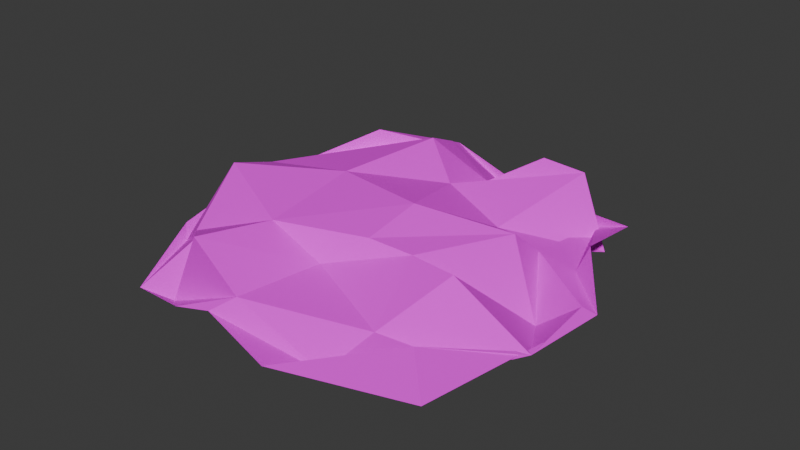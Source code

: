 # Source: rubbish.blend  (saved by Blender 5.1.30; exported with 4.5.12 LTS)
import bpy
from mathutils import Matrix  # noqa: F401  (used for matrix-valued properties, if any)

bpy.ops.wm.read_factory_settings(use_empty=True)
scene = bpy.context.scene
scene.name = 'Scene'

# ---- collections
col_collection = bpy.data.collections.new('Collection'); scene.collection.children.link(col_collection)

# ---- images (referenced by path relative to the original .blend; pixels are not part of the script)
import os
ASSET_DIR = os.environ.get("B2B_ASSET_DIR", "")  # directory of the original .blend (textures are referenced by path, not embedded)
HERE = os.path.dirname(os.path.abspath(__file__))  # packed textures are extracted next to this script under _unpacked/

def load_image(name, relpath, width, height, colorspace="sRGB"):
    """Load a texture the original file referenced (path relative to the .blend, or extracted next to this script)."""
    p = next((c for c in (os.path.join(HERE, relpath), os.path.join(ASSET_DIR, relpath)) if relpath and os.path.exists(c)), "")
    if p:
        img = bpy.data.images.load(p, check_existing=True)
        img.name = name
    else:  # same state as the original file: an image datablock whose file is absent (Cycles renders it pink)
        img = bpy.data.images.new(name, width, height)
        img.source = "FILE"
        img.filepath = "//" + (relpath or name)
    img.colorspace_settings.name = colorspace
    return img
img_rubble1_png = load_image('rubble1.png', 'rubble1.png', 1024, 1024, 'sRGB')

# ---- materials (node trees are filled in below, after node groups)
mat_material = bpy.data.materials.new('Material')
mat_material.alpha_threshold = 0.0
mat_material.use_backface_culling_lightprobe_volume = False
mat_material.roughness = 0.5
mat_material.line_color = (0.0, 0.0, 0.0, 1.0)

# ---- material node trees
mat_material.use_nodes = True; mat_material.node_tree.nodes.clear()
_N = mat_material.node_tree.nodes; _L = mat_material.node_tree.links
n0 = _N.new('ShaderNodeOutputMaterial'); n0.name = 'Material Output'; n0.location = (200, 100)
n1 = _N.new('ShaderNodeBsdfPrincipled'); n1.name = 'Principled BSDF'; n1.location = (-200, 100)
n1.inputs[2].default_value = 1.0
n2 = _N.new('ShaderNodeTexImage'); n2.name = 'Image Texture'; n2.location = (-525, 200)
n2.image = img_rubble1_png
_L.new(n1.outputs[0], n0.inputs[0])
_L.new(n2.outputs[0], n1.inputs[0])
n0.is_active_output = True

# ---- world
world_world = bpy.data.worlds.new('World'); scene.world = world_world
world_world.use_nodes = True; world_world.node_tree.nodes.clear()
_N = world_world.node_tree.nodes; _L = world_world.node_tree.links
n0 = _N.new('ShaderNodeOutputWorld'); n0.name = 'World Output'; n0.location = (200, 100)
n1 = _N.new('ShaderNodeBackground'); n1.name = 'Background'; n1.location = (-200, 100)
n1.inputs[0].default_value = (0.05088, 0.05088, 0.05088, 1.0)
_L.new(n1.outputs[0], n0.inputs[0])
n0.is_active_output = True
world_world.color = (0.05088, 0.05088, 0.05088)
world_world.sun_shadow_jitter_overblur = 0.0

# ---- meshes
me_roundcube = bpy.data.meshes.new('Roundcube')
me_roundcube.from_pydata([(1.394, 1.381, 0.06744), (0.801, 1.356, 0.1007), (0.2133, 1.693, -0.08934), (-0.9089, 2.072, -0.009772), (1.039, 1.488, -0.0783), (0.4139, 1.559, 0.3666), (-0.1943, 1.835, -0.1795), (-0.7289, 1.744, 0.1029), (-1.302, 1.304, 0.2713), (-1.786, 0.7361, -0.004126), (-1.826, -0.4286, -0.0524), (-1.753, -0.7796, -0.0719), (-1.303, 1.301, 0.1022), (-1.633, 0.6267, 0.1082), (-1.877, 0.1451, -0.003991), (-1.65, -0.883, -0.1799), (-1.317, -1.648, -0.1778), (-0.5584, -1.887, 0.0503), (-0.2189, -1.861, 0.1307), (0.515, -2.04, 0.066), (-1.171, -1.156, 0.1191), (-0.9746, -1.581, -0.2026), (-0.06383, -1.717, 0.2413), (0.7838, -1.729, -0.03391), (1.668, -1.744, 0.1067), (1.807, -0.7681, 0.08337), (1.928, -0.0149, 0.06923), (1.509, 0.5548, 0.2603), (1.296, -1.364, 0.2103), (1.859, -0.7753, 0.079), (1.808, -0.0379, 0.1031), (1.462, 0.441, 0.06582), (1.287, 1.214, -0.1428), (0.8519, 1.531, 0.3586), (-0.02429, 1.317, 0.09537), (-0.5353, 1.465, 0.3037), (-1.093, 1.086, 0.1397), (1.056, 0.5312, 0.07377), (0.6615, 0.5136, 0.1618), (0.02568, 0.6918, 0.3094), (-0.3794, 0.9615, 0.5403), (-1.292, 0.6124, 0.2256), (1.515, -0.1879, -0.1104), (1.037, 0.2001, 0.3534), (0.3415, -0.1879, 0.5463), (-0.5153, -0.03996, 0.5231), (-1.612, 0.1516, 0.2333), (1.148, -0.7361, 0.4355), (0.7087, -0.6607, 0.4111), (0.3414, -0.7278, 0.4588), (-0.4766, -0.9378, 0.4277), (-1.361, -0.522, 0.526), (1.321, -1.358, -0.0636), (0.9136, -1.328, 0.1506), (0.03575, -0.9503, 0.2225), (-0.6345, -1.597, 0.4926), (-1.107, -1.192, 0.2287)], [], [(0, 1, 5, 4), (1, 2, 6, 5), (2, 3, 7, 6), (3, 8, 12, 7), (4, 5, 33, 32), (5, 6, 34, 33), (6, 7, 35, 34), (7, 12, 36, 35), (8, 9, 13, 12), (9, 10, 14, 13), (10, 11, 15, 14), (11, 16, 20, 15), (12, 13, 41, 36), (13, 14, 46, 41), (14, 15, 51, 46), (15, 20, 56, 51), (16, 17, 21, 20), (17, 18, 22, 21), (18, 19, 23, 22), (19, 24, 28, 23), (20, 21, 55, 56), (21, 22, 54, 55), (22, 23, 53, 54), (23, 28, 52, 53), (24, 25, 29, 28), (25, 26, 30, 29), (26, 27, 31, 30), (27, 0, 4, 31), (28, 29, 47, 52), (29, 30, 42, 47), (30, 31, 37, 42), (31, 4, 32, 37), (32, 33, 38, 37), (33, 34, 39, 38), (34, 35, 40, 39), (35, 36, 41, 40), (37, 38, 43, 42), (38, 39, 44, 43), (39, 40, 45, 44), (40, 41, 46, 45), (42, 43, 48, 47), (43, 44, 49, 48), (44, 45, 50, 49), (45, 46, 51, 50), (47, 48, 53, 52), (48, 49, 54, 53), (49, 50, 55, 54), (50, 51, 56, 55)])
_uv = me_roundcube.uv_layers.new(name='UVMap')
_uv.uv.foreach_set('vector', [0.8023, 0.7825, 0.6721, 0.7848, 0.5869, 0.883, 0.7219, 0.772, 0.6721, 0.7848, 0.541, 0.8096, 0.4529, 0.8176, 0.5869, 0.883, 0.541, 0.8096, 0.3, 0.8989, 0.3364, 0.861, 0.4529, 0.8176, 0.3, 0.8989, 0.2059, 0.8119, 0.2072, 0.7742, 0.3364, 0.861, 0.7219, 0.772, 0.5869, 0.883, 0.6838, 0.8757, 0.7785, 0.7038, 0.5869, 0.883, 0.4529, 0.8176, 0.49, 0.7758, 0.6838, 0.8757, 0.4529, 0.8176, 0.3364, 0.861, 0.377, 0.8507, 0.49, 0.7758, 0.3364, 0.861, 0.2072, 0.7742, 0.2516, 0.7392, 0.377, 0.8507, 0.2059, 0.8119, 0.09374, 0.6363, 0.1253, 0.638, 0.2072, 0.7742, 0.09374, 0.6363, 0.06707, 0.3721, 0.06374, 0.5106, 0.1253, 0.638, 0.06707, 0.3721, 0.07886, 0.2866, 0.1034, 0.2388, 0.06374, 0.5106, 0.07886, 0.2866, 0.1736, 0.05194, 0.2123, 0.2387, 0.1034, 0.2388, 0.2072, 0.7742, 0.1253, 0.638, 0.2015, 0.6608, 0.2516, 0.7392, 0.1253, 0.638, 0.06374, 0.5106, 0.1221, 0.5641, 0.2015, 0.6608, 0.06374, 0.5106, 0.1034, 0.2388, 0.1693, 0.4793, 0.1221, 0.5641, 0.1034, 0.2388, 0.2123, 0.2387, 0.2266, 0.2542, 0.1693, 0.4793, 0.1736, 0.05194, 0.3589, 0.04058, 0.259, 0.06342, 0.2123, 0.2387, 0.3589, 0.04058, 0.4443, 0.06487, 0.4834, 0.1262, 0.259, 0.06342, 0.4443, 0.06487, 0.6302, 0.004197, 0.6943, 0.0626, 0.4834, 0.1262, 0.6302, 0.004197, 0.9173, 0.0895, 0.8196, 0.2079, 0.6943, 0.0626, 0.2123, 0.2387, 0.259, 0.06342, 0.3392, 0.2132, 0.2266, 0.2542, 0.259, 0.06342, 0.4834, 0.1262, 0.507, 0.3109, 0.3392, 0.2132, 0.4834, 0.1262, 0.6943, 0.0626, 0.724, 0.2036, 0.507, 0.3109, 0.6943, 0.0626, 0.8196, 0.2079, 0.8219, 0.1492, 0.724, 0.2036, 0.9173, 0.0895, 0.9319, 0.3232, 0.9444, 0.3206, 0.8196, 0.2079, 0.9319, 0.3232, 0.9456, 0.4915, 0.9186, 0.4938, 0.9444, 0.3206, 0.9456, 0.4915, 0.8421, 0.6563, 0.8303, 0.5895, 0.9186, 0.4938, 0.8421, 0.6563, 0.8023, 0.7825, 0.7219, 0.772, 0.8303, 0.5895, 0.8196, 0.2079, 0.9444, 0.3206, 0.7772, 0.4092, 0.8219, 0.1492, 0.9444, 0.3206, 0.9186, 0.4938, 0.8498, 0.4139, 0.7772, 0.4092, 0.9186, 0.4938, 0.8303, 0.5895, 0.7367, 0.6103, 0.8498, 0.4139, 0.8303, 0.5895, 0.7219, 0.772, 0.7785, 0.7038, 0.7367, 0.6103, 0.7785, 0.7038, 0.6838, 0.8757, 0.6476, 0.6259, 0.7367, 0.6103, 0.6838, 0.8757, 0.49, 0.7758, 0.5022, 0.6959, 0.6476, 0.6259, 0.49, 0.7758, 0.377, 0.8507, 0.4099, 0.803, 0.5022, 0.6959, 0.377, 0.8507, 0.2516, 0.7392, 0.2015, 0.6608, 0.4099, 0.803, 0.7367, 0.6103, 0.6476, 0.6259, 0.7387, 0.6013, 0.8498, 0.4139, 0.6476, 0.6259, 0.5022, 0.6959, 0.5791, 0.5595, 0.7387, 0.6013, 0.5022, 0.6959, 0.4099, 0.803, 0.3755, 0.5871, 0.5791, 0.5595, 0.4099, 0.803, 0.2015, 0.6608, 0.1221, 0.5641, 0.3755, 0.5871, 0.8498, 0.4139, 0.7387, 0.6013, 0.6697, 0.4212, 0.7772, 0.4092, 0.7387, 0.6013, 0.5791, 0.5595, 0.5813, 0.4164, 0.6697, 0.4212, 0.5791, 0.5595, 0.3755, 0.5871, 0.3818, 0.3599, 0.5813, 0.4164, 0.3755, 0.5871, 0.1221, 0.5641, 0.1693, 0.4793, 0.3818, 0.3599, 0.7772, 0.4092, 0.6697, 0.4212, 0.724, 0.2036, 0.8219, 0.1492, 0.6697, 0.4212, 0.5813, 0.4164, 0.507, 0.3109, 0.724, 0.2036, 0.5813, 0.4164, 0.3818, 0.3599, 0.3392, 0.2132, 0.507, 0.3109, 0.3818, 0.3599, 0.1693, 0.4793, 0.2266, 0.2542, 0.3392, 0.2132])
me_roundcube.materials.append(mat_material)
me_roundcube.update()

# ---- objects
ob_roundcube = bpy.data.objects.new('Roundcube', me_roundcube)

# ---- transforms, parenting, visibility, modifiers, constraints
ob_roundcube.location = (0.0, 0.0, 0.0)

# ---- collection membership
col_collection.objects.link(ob_roundcube)

# ---- scene / render settings (as saved in the file)
scene.frame_start = 1; scene.frame_end = 250; scene.frame_set(1)
scene.render.engine = 'BLENDER_EEVEE_NEXT'
scene.render.bake_bias = 0.0
scene.render.bake_samples = 0
scene.cycles.sampling_pattern = 'TABULATED_SOBOL'
scene.eevee.use_volume_custom_range = False
bpy.context.view_layer.update()

# ---- added for rendering (the .blend has no active camera and no usable light): camera, sun
cam_auto = bpy.data.cameras.new('AutoCamera')
cam_auto.lens = 50.0
cam_auto.sensor_width = 36.0
cam_auto.clip_end = 1000.0
ob_auto_camera = bpy.data.objects.new('AutoCamera', cam_auto)
scene.collection.objects.link(ob_auto_camera)
ob_auto_camera.location = (5.25523, -6.2597, 4.35582)
ob_auto_camera.rotation_euler = (1.09748, -7.21219e-08, 0.694738)
scene.camera = ob_auto_camera
light_auto_sun = bpy.data.lights.new('AutoSun', 'SUN')
light_auto_sun.energy = 3.0
light_auto_sun.angle = 0.0523599
ob_auto_sun = bpy.data.objects.new('AutoSun', light_auto_sun)
scene.collection.objects.link(ob_auto_sun)
ob_auto_sun.rotation_euler = (0.872665, 0.174533, 0.523599)
bpy.context.view_layer.update()

